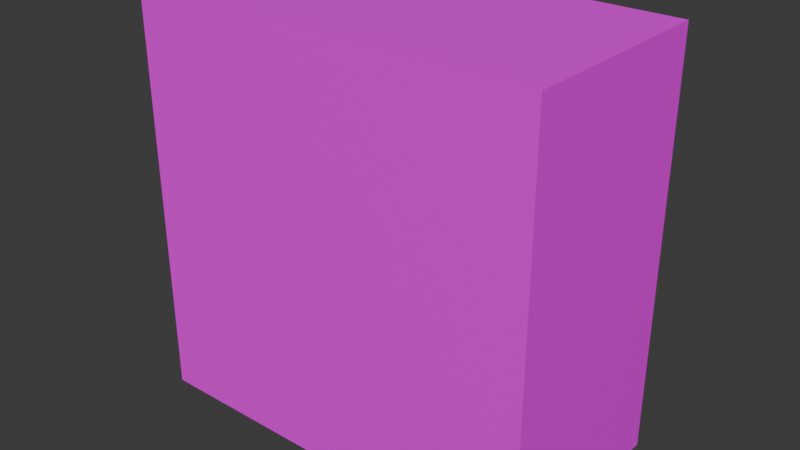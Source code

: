 # Source: door_lower_1.blend  (saved by Blender 4.5.87; exported with 4.5.12 LTS)
import bpy
from mathutils import Matrix  # noqa: F401  (used for matrix-valued properties, if any)

bpy.ops.wm.read_factory_settings(use_empty=True)
scene = bpy.context.scene
scene.name = 'Scene'

# ---- collections
col_collection = bpy.data.collections.new('Collection'); scene.collection.children.link(col_collection)

# ---- images (referenced by path relative to the original .blend; pixels are not part of the script)
import os
ASSET_DIR = os.environ.get("B2B_ASSET_DIR", "")  # directory of the original .blend (textures are referenced by path, not embedded)
HERE = os.path.dirname(os.path.abspath(__file__))  # packed textures are extracted next to this script under _unpacked/

def load_image(name, relpath, width, height, colorspace="sRGB"):
    """Load a texture the original file referenced (path relative to the .blend, or extracted next to this script)."""
    p = next((c for c in (os.path.join(HERE, relpath), os.path.join(ASSET_DIR, relpath)) if relpath and os.path.exists(c)), "")
    if p:
        img = bpy.data.images.load(p, check_existing=True)
        img.name = name
    else:  # same state as the original file: an image datablock whose file is absent (Cycles renders it pink)
        img = bpy.data.images.new(name, width, height)
        img.source = "FILE"
        img.filepath = "//" + (relpath or name)
    img.colorspace_settings.name = colorspace
    return img
img_door_lower_1_png = load_image('door_lower_1.png', 'door_lower_1.png', 1024, 1024, 'sRGB')

# ---- materials (node trees are filled in below, after node groups)
mat_material = bpy.data.materials.new('Material')

# ---- material node trees
mat_material.use_nodes = True; mat_material.node_tree.nodes.clear()
_N = mat_material.node_tree.nodes; _L = mat_material.node_tree.links
n0 = _N.new('ShaderNodeBsdfPrincipled'); n0.name = 'Principled BSDF'; n0.location = (-200, 100)
n1 = _N.new('ShaderNodeOutputMaterial'); n1.name = 'Material Output'; n1.location = (200, 100)
n2 = _N.new('ShaderNodeTexImage'); n2.name = 'Image Texture'; n2.location = (-490, 60)
n2.image = img_door_lower_1_png
_L.new(n0.outputs[0], n1.inputs[0])
_L.new(n2.outputs[0], n0.inputs[0])
n1.is_active_output = True

# ---- world
world_world = bpy.data.worlds.new('World'); scene.world = world_world
world_world.use_nodes = True; world_world.node_tree.nodes.clear()
_N = world_world.node_tree.nodes; _L = world_world.node_tree.links
n0 = _N.new('ShaderNodeOutputWorld'); n0.name = 'World Output'; n0.location = (200, 100)
n1 = _N.new('ShaderNodeBackground'); n1.name = 'Background'; n1.location = (-200, 100)
n1.inputs[0].default_value = (0.05088, 0.05088, 0.05088, 1.0)
_L.new(n1.outputs[0], n0.inputs[0])
n0.is_active_output = True
world_world.color = (0.05088, 0.05088, 0.05088)
world_world.sun_shadow_jitter_overblur = 0.0

# ---- meshes
me_cube = bpy.data.meshes.new('Cube')
me_cube.from_pydata([(-0.5, 0.125, -0.5), (0.5, 0.125, -0.5), (-0.5, -0.125, -0.5), (0.5, -0.125, -0.5), (-0.5, 0.125, 0.5), (0.5, 0.125, 0.5), (-0.5, -0.125, 0.5), (0.5, -0.125, 0.5)], [], [(2, 0, 1, 3), (7, 5, 4, 6), (3, 7, 6, 2), (2, 6, 4, 0), (0, 4, 5, 1), (1, 5, 7, 3)])
_uv = me_cube.uv_layers.new(name='UVMap')
_uv.uv.foreach_set('vector', [0.0, 0.75, 0.0, 0.25, 1.0, 0.25, 1.0, 0.75, 0.0, 0.75, 0.0, 0.25, 1.0, 0.25, 1.0, 0.75, 1.0, 0.0, 1.0, 1.0, 5.96e-08, 1.0, -1.192e-07, 1.192e-07, 1.0, 0.0, 1.0, 1.0, 0.5, 1.0, 0.5, 0.0, 1.0, -1.192e-07, 1.0, 1.0, 5.96e-08, 1.0, -1.192e-07, 5.96e-08, 0.5, 0.0, 0.5, 1.0, 5.96e-08, 1.0, -1.192e-07, 0.0])
me_cube.materials.append(mat_material)
me_cube.update()

# ---- objects
ob_empty = bpy.data.objects.new('Empty', None)
ob_cube = bpy.data.objects.new('Cube', me_cube)

# ---- transforms, parenting, visibility, modifiers, constraints
ob_empty.location = (0.0, 0.0, 0.0)
ob_empty.rotation_euler = (0.0, -0.0, 1.571)
ob_empty.scale = (0.5, 0.5, 0.5)
ob_empty.empty_display_type = 'CUBE'
ob_cube.location = (0.0, 0.0, 0.0)
ob_cube.scale = (1.0, 2.0, 1.0)

# ---- collection membership
col_collection.objects.link(ob_empty)
col_collection.objects.link(ob_cube)

# ---- scene / render settings (as saved in the file)
scene.frame_start = 1; scene.frame_end = 250; scene.frame_set(1)
scene.render.engine = 'BLENDER_EEVEE_NEXT'
bpy.context.view_layer.update()

# ---- added for rendering (the .blend has no active camera and no usable light): camera, sun
cam_auto = bpy.data.cameras.new('AutoCamera')
cam_auto.lens = 50.0
cam_auto.sensor_width = 36.0
cam_auto.clip_end = 1000.0
ob_auto_camera = bpy.data.objects.new('AutoCamera', cam_auto)
scene.collection.objects.link(ob_auto_camera)
ob_auto_camera.location = (1.38784, -1.6654, 1.11027)
ob_auto_camera.rotation_euler = (1.09748, -7.21219e-08, 0.694738)
scene.camera = ob_auto_camera
light_auto_sun = bpy.data.lights.new('AutoSun', 'SUN')
light_auto_sun.energy = 3.0
light_auto_sun.angle = 0.0523599
ob_auto_sun = bpy.data.objects.new('AutoSun', light_auto_sun)
scene.collection.objects.link(ob_auto_sun)
ob_auto_sun.rotation_euler = (0.872665, 0.174533, 0.523599)
bpy.context.view_layer.update()

